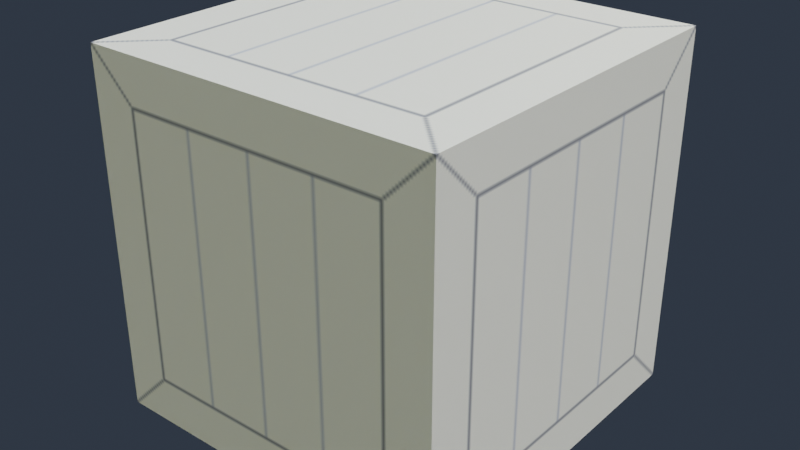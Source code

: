 # Source: Box.blend  (saved by Blender 4.1.23; exported with 4.5.12 LTS)
import bpy
from mathutils import Matrix  # noqa: F401  (used for matrix-valued properties, if any)

bpy.ops.wm.read_factory_settings(use_empty=True)
scene = bpy.context.scene
scene.name = 'Scene'

# ---- collections
col_collection = bpy.data.collections.new('Collection'); scene.collection.children.link(col_collection)

# ---- images (referenced by path relative to the original .blend; pixels are not part of the script)
import os
ASSET_DIR = os.environ.get("B2B_ASSET_DIR", "")  # directory of the original .blend (textures are referenced by path, not embedded)
HERE = os.path.dirname(os.path.abspath(__file__))  # packed textures are extracted next to this script under _unpacked/

def load_image(name, relpath, width, height, colorspace="sRGB"):
    """Load a texture the original file referenced (path relative to the .blend, or extracted next to this script)."""
    p = next((c for c in (os.path.join(HERE, relpath), os.path.join(ASSET_DIR, relpath)) if relpath and os.path.exists(c)), "")
    if p:
        img = bpy.data.images.load(p, check_existing=True)
        img.name = name
    else:  # same state as the original file: an image datablock whose file is absent (Cycles renders it pink)
        img = bpy.data.images.new(name, width, height)
        img.source = "FILE"
        img.filepath = "//" + (relpath or name)
    img.colorspace_settings.name = colorspace
    return img
img_box = load_image('box', '_unpacked/box.f12326ef.png', 128, 128, 'sRGB')
img_forest_exr = load_image('forest.exr', '_unpacked/forest.7280605a.exr', 1024, 512, 'Linear Rec.709')

# ---- materials (node trees are filled in below, after node groups)
mat_x = bpy.data.materials.new('マテリアル')
mat_x.use_transparent_shadow = False

# ---- material node trees
mat_x.use_nodes = True; mat_x.node_tree.nodes.clear()
_N = mat_x.node_tree.nodes; _L = mat_x.node_tree.links
n0 = _N.new('ShaderNodeBsdfPrincipled'); n0.name = 'プリンシプルBSDF'; n0.location = (10, 300)
n0.inputs[20].default_value = 0.0
n1 = _N.new('ShaderNodeOutputMaterial'); n1.name = 'マテリアル出力'; n1.location = (300, 300)
n2 = _N.new('ShaderNodeTexImage'); n2.name = '画像テクスチャ'; n2.location = (-440, 210)
n2.label = 'BASE COLOR'
n2.image = img_box
_L.new(n0.outputs[0], n1.inputs[0])
_L.new(n2.outputs[0], n0.inputs[0])
n1.is_active_output = True

# ---- world
world_world = bpy.data.worlds.new('World'); scene.world = world_world
world_world.use_nodes = True; world_world.node_tree.nodes.clear()
_N = world_world.node_tree.nodes; _L = world_world.node_tree.links
n0 = _N.new('ShaderNodeOutputWorld'); n0.name = 'World Output'; n0.location = (300, 300)
n1 = _N.new('ShaderNodeMixShader'); n1.name = 'Mix Shader'; n1.location = (99, 250)
n2 = _N.new('ShaderNodeBackground'); n2.name = 'Background'; n2.location = (-118, 117)
n2.inputs[0].default_value = (0.02529, 0.03338, 0.04735, 1.0)
n3 = _N.new('ShaderNodeLightPath'); n3.name = 'Light Path'; n3.location = (-296, 22)
n4 = _N.new('ShaderNodeTexCoord'); n4.name = 'Texture Coordinate'; n4.location = (-922, 295)
n5 = _N.new('ShaderNodeMapping'); n5.name = 'Mapping'; n5.location = (-659, 358)
n5.inputs[2].default_value = (0.0, 0.0, -2.133)
n6 = _N.new('ShaderNodeBackground'); n6.name = 'Background.001'; n6.location = (-115, 260)
n7 = _N.new('ShaderNodeTexEnvironment'); n7.name = 'Environment Texture'; n7.location = (-436, 345)
n7.image = img_forest_exr
n8 = _N.new('ShaderNodeGamma'); n8.name = 'Gamma'; n8.location = (-149, 384)
_L.new(n1.outputs[0], n0.inputs[0])
_L.new(n2.outputs[0], n1.inputs[2])
_L.new(n6.outputs[0], n1.inputs[1])
_L.new(n3.outputs[0], n1.inputs[0])
_L.new(n5.outputs[0], n7.inputs[0])
_L.new(n4.outputs[0], n5.inputs[0])
_L.new(n7.outputs[0], n8.inputs[0])
_L.new(n8.outputs[0], n6.inputs[0])
n0.is_active_output = True
world_world.color = (0.05088, 0.05088, 0.05088)
world_world.use_sun_shadow = False
world_world.sun_shadow_jitter_overblur = 0.0

# ---- meshes
me_x = bpy.data.meshes.new('立方体')
me_x.from_pydata([(-1.0, -1.0, 0.0), (-1.0, -1.0, 0.0), (-1.0, -1.0, 2.0), (-1.0, -1.0, 2.0), (-1.0, 1.0, 0.0), (-1.0, 1.0, 0.0), (-1.0, 1.0, 0.0), (-1.0, 1.0, 2.0), (-1.0, 1.0, 2.0), (-1.0, 1.0, 2.0), (1.0, -1.0, 0.0), (1.0, -1.0, 0.0), (1.0, -1.0, 2.0), (1.0, -1.0, 2.0), (1.0, 1.0, 0.0), (1.0, 1.0, 0.0), (1.0, 1.0, 0.0), (1.0, 1.0, 2.0), (1.0, 1.0, 2.0), (1.0, 1.0, 2.0), (-1.0, -1.0, 0.0), (-1.0, -1.0, 2.0), (1.0, -1.0, 0.0), (1.0, -1.0, 2.0)], [], [(1, 3, 9), (1, 9, 6), (4, 7, 17), (4, 17, 14), (16, 19, 13), (16, 13, 11), (5, 15, 10), (5, 10, 0), (18, 8, 2), (18, 2, 12), (22, 23, 21), (22, 21, 20)])
_uv = me_x.uv_layers.new(name='UVMap')
_uv.uv.foreach_set('vector', [0.0001002, 0.9999, 0.0001001, 0.0001, 0.9999, 0.0001001, 0.0001002, 0.9999, 0.9999, 0.0001001, 0.9999, 0.9999, 0.0001002, 0.9999, 0.0001001, 0.0001, 0.9999, 0.0001001, 0.0001002, 0.9999, 0.9999, 0.0001001, 0.9999, 0.9999, 0.0001001, 0.9999, 9.99e-05, 0.0001001, 0.9999, 9.996e-05, 0.0001001, 0.9999, 0.9999, 9.996e-05, 0.9999, 0.9999, 9.995e-05, 0.0001003, 0.9999, 0.0001, 0.9999, 0.9999, 9.995e-05, 0.0001003, 0.9999, 0.9999, 0.0001001, 0.9999, 0.9999, 0.9999, 9.995e-05, 0.9999, 9.995e-05, 0.0001, 0.9999, 0.9999, 9.995e-05, 0.0001, 0.9999, 9.996e-05, 0.9999, 9.99e-05, 0.9999, 0.9999, 0.0001, 0.9999, 0.9999, 9.99e-05, 0.0001, 0.9999, 9.99e-05, 0.0001001])
me_x.materials.append(mat_x)
me_x.update()
me_x.normals_split_custom_set([tuple(v) for v in zip(*[iter([-1.0, 0.0, 0.0, -1.0, 0.0, 0.0, -1.0, 0.0, 0.0, -1.0, 0.0, 0.0, -1.0, 0.0, 0.0, -1.0, 0.0, 0.0, 0.0, 1.0, 0.0, 0.0, 1.0, 0.0, 0.0, 1.0, 0.0, 0.0, 1.0, 0.0, 0.0, 1.0, 0.0, 0.0, 1.0, 0.0, 1.0, 0.0, 0.0, 1.0, 0.0, 0.0, 1.0, 0.0, 0.0, 1.0, 0.0, 0.0, 1.0, 0.0, 0.0, 1.0, 0.0, 0.0, 0.0, 0.0, -1.0, 0.0, 0.0, -1.0, 0.0, 0.0, -1.0, 0.0, 0.0, -1.0, 0.0, 0.0, -1.0, 0.0, 0.0, -1.0, 0.0, 0.0, 1.0, 0.0, 0.0, 1.0, 0.0, 0.0, 1.0, 0.0, 0.0, 1.0, 0.0, 0.0, 1.0, 0.0, 0.0, 1.0, 0.0, -1.0, 0.0, 0.0, -1.0, 0.0, 0.0, -1.0, 0.0, 0.0, -1.0, 0.0, 0.0, -1.0, 0.0, 0.0, -1.0, 0.0])] * 3)])

# ---- objects
ob_x = bpy.data.objects.new('立方体', me_x)
ob_carry = bpy.data.objects.new('Carry', None)
ob_center = bpy.data.objects.new('Center', None)
ob_leftfrontdown = bpy.data.objects.new('LeftFrontDown', None)
ob_rightbackup = bpy.data.objects.new('RightBackUp', None)

# ---- transforms, parenting, visibility, modifiers, constraints
ob_x.location = (0.0, 0.0, 0.0)
ob_x.rotation_mode = 'QUATERNION'
ob_x.rotation_quaternion = (1.0, 0.0, 0.0, 0.0)
ob_x.scale = (0.7, 0.7, 0.7)
ob_carry.parent = ob_x
ob_carry.location = (0.0, -0.9, 0.0)
ob_carry.rotation_mode = 'QUATERNION'
ob_carry.rotation_quaternion = (1.0, 0.0, 0.0, 0.0)
ob_carry.empty_display_size = 0.36
ob_center.parent = ob_x
ob_center.location = (0.0, 0.0, 1.0)
ob_center.rotation_mode = 'QUATERNION'
ob_center.rotation_quaternion = (1.0, 0.0, 0.0, 0.0)
ob_center.empty_display_size = 0.4
ob_leftfrontdown.parent = ob_x
ob_leftfrontdown.location = (-1.0, 1.0, 0.0)
ob_leftfrontdown.rotation_mode = 'QUATERNION'
ob_leftfrontdown.rotation_quaternion = (1.0, 0.0, 0.0, 0.0)
ob_leftfrontdown.empty_display_size = 0.5657
ob_rightbackup.parent = ob_x
ob_rightbackup.location = (1.0, -1.0, 2.0)
ob_rightbackup.rotation_mode = 'QUATERNION'
ob_rightbackup.rotation_quaternion = (1.0, 0.0, 0.0, 0.0)
ob_rightbackup.empty_display_size = 0.9798

# ---- collection membership
scene.collection.objects.link(ob_x)
scene.collection.objects.link(ob_carry)
scene.collection.objects.link(ob_center)
scene.collection.objects.link(ob_leftfrontdown)
scene.collection.objects.link(ob_rightbackup)

# ---- scene / render settings (as saved in the file)
scene.frame_start = 1; scene.frame_end = 250; scene.frame_set(1)
scene.render.engine = 'BLENDER_EEVEE_NEXT'
scene.cycles.sampling_pattern = 'TABULATED_SOBOL'
scene.cycles.use_light_tree = False
scene.eevee.use_gtao = True
scene.eevee.ray_tracing_options.trace_max_roughness = 0.0
scene.view_settings.view_transform = 'Filmic'
bpy.context.view_layer.update()

# ---- added for rendering (the .blend has no active camera): camera
cam_auto = bpy.data.cameras.new('AutoCamera')
cam_auto.lens = 50.0
cam_auto.sensor_width = 36.0
cam_auto.clip_end = 1000.0
ob_auto_camera = bpy.data.objects.new('AutoCamera', cam_auto)
scene.collection.objects.link(ob_auto_camera)
ob_auto_camera.location = (2.24355, -2.69226, 2.49484)
ob_auto_camera.rotation_euler = (1.09748, -7.21219e-08, 0.694738)
scene.camera = ob_auto_camera
bpy.context.view_layer.update()

